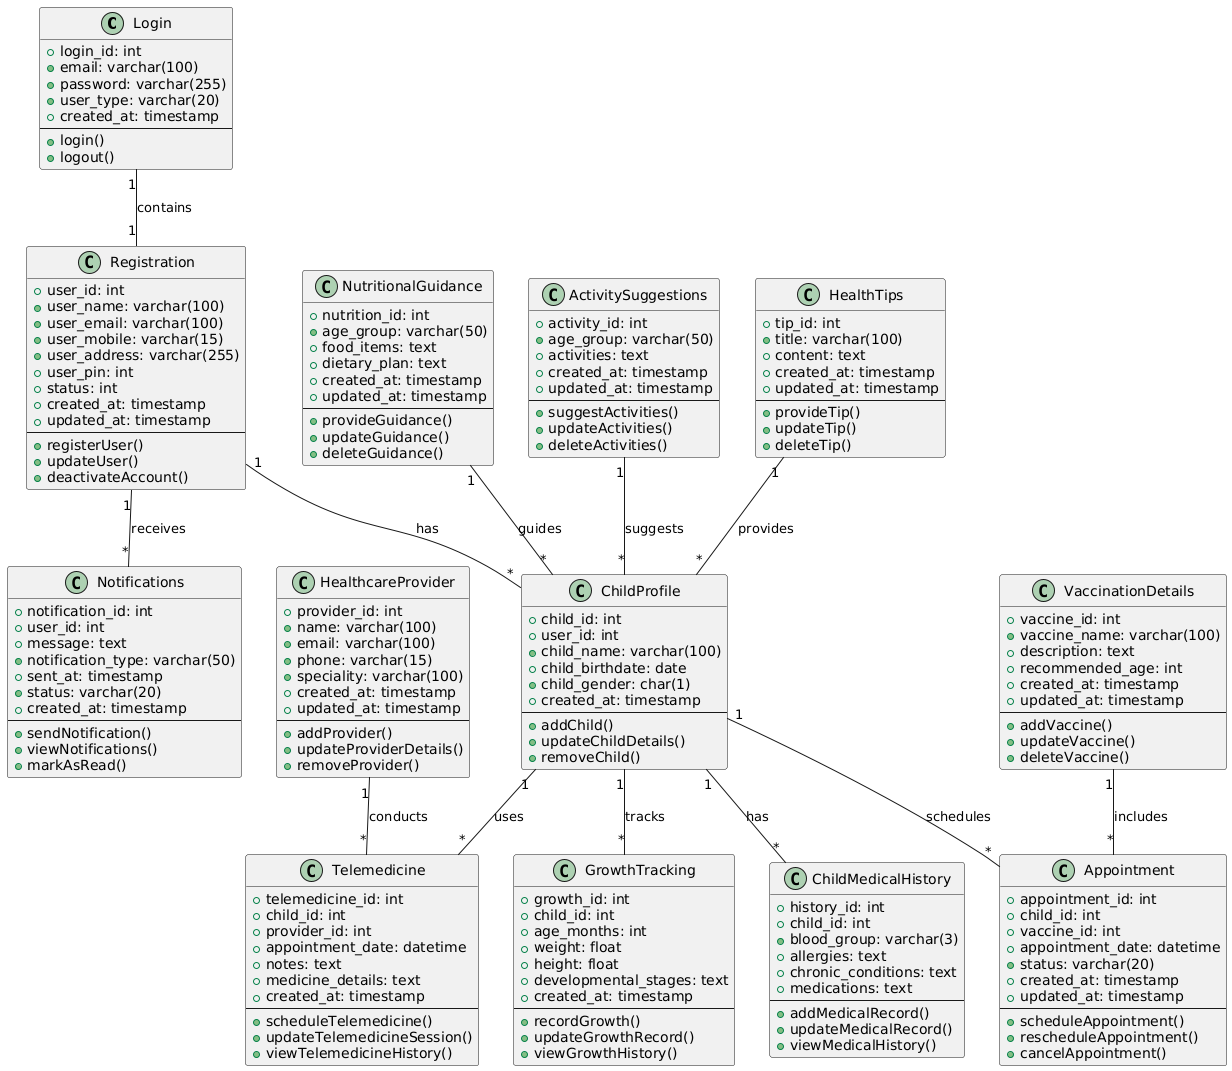

The diagram above was rendered by PlantUML. Its source (embedded in the PNG):
@startuml
class Login {
    + login_id: int
    + email: varchar(100)
    + password: varchar(255)
    + user_type: varchar(20)
    + created_at: timestamp
    --
    + login()
    + logout()
}

class Registration {
    + user_id: int
    + user_name: varchar(100)
    + user_email: varchar(100)
    + user_mobile: varchar(15)
    + user_address: varchar(255)
    + user_pin: int
    + status: int
    + created_at: timestamp
    + updated_at: timestamp
    --
    + registerUser()
    + updateUser()
    + deactivateAccount()
}

class ChildProfile {
    + child_id: int
    + user_id: int
    + child_name: varchar(100)
    + child_birthdate: date
    + child_gender: char(1)
    + created_at: timestamp
    --
    + addChild()
    + updateChildDetails()
    + removeChild()
}

class ChildMedicalHistory {
    + history_id: int
    + child_id: int
    + blood_group: varchar(3)
    + allergies: text
    + chronic_conditions: text
    + medications: text
    --
    + addMedicalRecord()
    + updateMedicalRecord()
    + viewMedicalHistory()
}

class VaccinationDetails {
    + vaccine_id: int
    + vaccine_name: varchar(100)
    + description: text
    + recommended_age: int
    + created_at: timestamp
    + updated_at: timestamp
    --
    + addVaccine()
    + updateVaccine()
    + deleteVaccine()
}

class Appointment {
    + appointment_id: int
    + child_id: int
    + vaccine_id: int
    + appointment_date: datetime
    + status: varchar(20)
    + created_at: timestamp
    + updated_at: timestamp
    --
    + scheduleAppointment()
    + rescheduleAppointment()
    + cancelAppointment()
}

class GrowthTracking {
    + growth_id: int
    + child_id: int
    + age_months: int
    + weight: float
    + height: float
    + developmental_stages: text
    + created_at: timestamp
    --
    + recordGrowth()
    + updateGrowthRecord()
    + viewGrowthHistory()
}

class NutritionalGuidance {
    + nutrition_id: int
    + age_group: varchar(50)
    + food_items: text
    + dietary_plan: text
    + created_at: timestamp
    + updated_at: timestamp
    --
    + provideGuidance()
    + updateGuidance()
    + deleteGuidance()
}

class ActivitySuggestions {
    + activity_id: int
    + age_group: varchar(50)
    + activities: text
    + created_at: timestamp
    + updated_at: timestamp
    --
    + suggestActivities()
    + updateActivities()
    + deleteActivities()
}

class HealthTips {
    + tip_id: int
    + title: varchar(100)
    + content: text
    + created_at: timestamp
    + updated_at: timestamp
    --
    + provideTip()
    + updateTip()
    + deleteTip()
}

class HealthcareProvider {
    + provider_id: int
    + name: varchar(100)
    + email: varchar(100)
    + phone: varchar(15)
    + speciality: varchar(100)
    + created_at: timestamp
    + updated_at: timestamp
    --
    + addProvider()
    + updateProviderDetails()
    + removeProvider()
}

class Telemedicine {
    + telemedicine_id: int
    + child_id: int
    + provider_id: int
    + appointment_date: datetime
    + notes: text
    + medicine_details: text
    + created_at: timestamp
    --
    + scheduleTelemedicine()
    + updateTelemedicineSession()
    + viewTelemedicineHistory()
}

class Notifications {
    + notification_id: int
    + user_id: int
    + message: text
    + notification_type: varchar(50)
    + sent_at: timestamp
    + status: varchar(20)
    + created_at: timestamp
    --
    + sendNotification()
    + viewNotifications()
    + markAsRead()
}

Login "1" -- "1" Registration : contains
Registration "1" -- "*" ChildProfile : has
ChildProfile "1" -- "*" ChildMedicalHistory : has
ChildProfile "1" -- "*" Appointment : schedules
ChildProfile "1" -- "*" GrowthTracking : tracks
ChildProfile "1" -- "*" Telemedicine : uses
HealthcareProvider "1" -- "*" Telemedicine : conducts
VaccinationDetails "1" -- "*" Appointment : includes
Registration "1" -- "*" Notifications : receives
NutritionalGuidance "1" -- "*" ChildProfile : guides
ActivitySuggestions "1" -- "*" ChildProfile : suggests
HealthTips "1" -- "*" ChildProfile : provides
@enduml